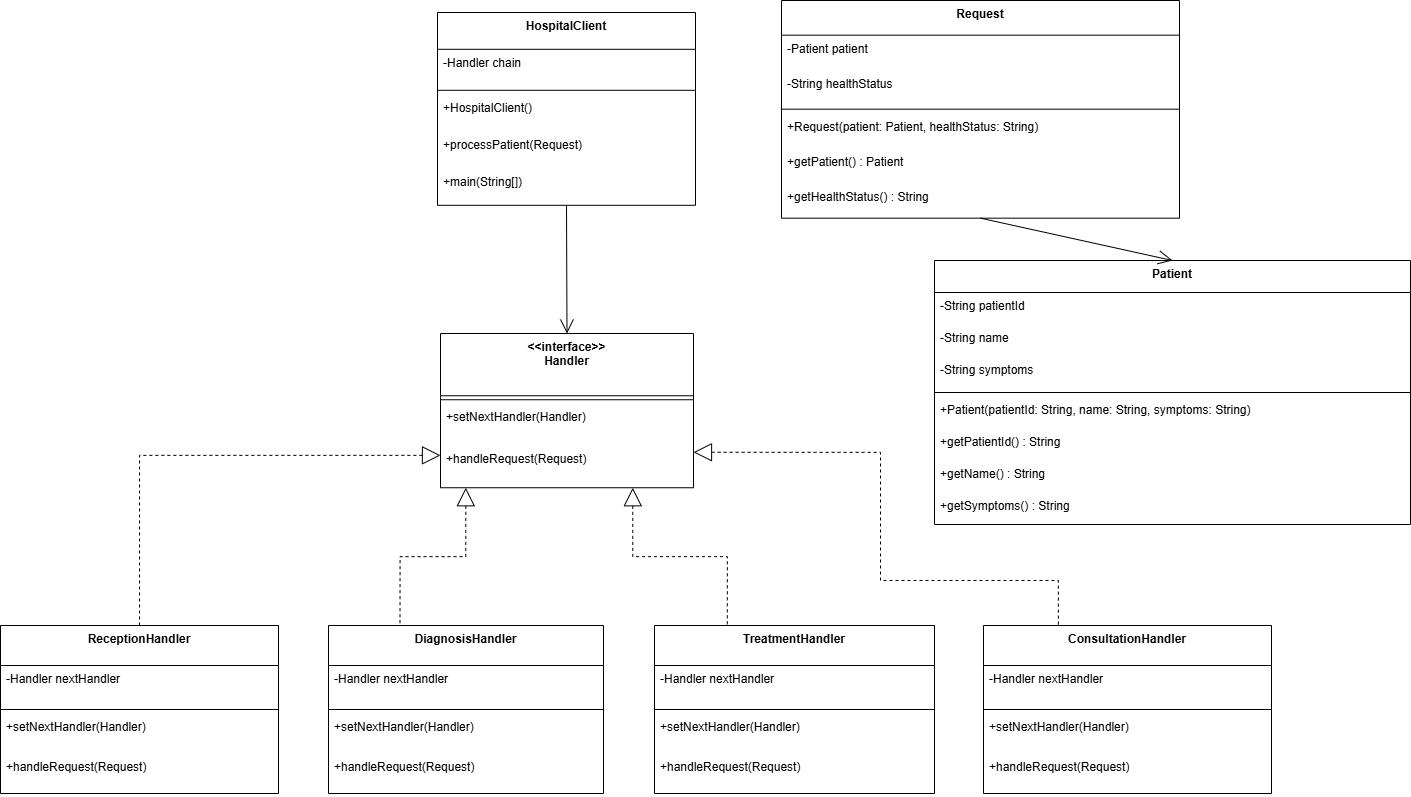

The diagram above was exported from draw.io. Its source (the exported page's mxGraphModel, read from the mxfile embedded in the PNG):
<mxGraphModel dx="1427" dy="764" grid="1" gridSize="10" guides="1" tooltips="1" connect="1" arrows="1" fold="1" page="1" pageScale="1" pageWidth="850" pageHeight="1100" math="0" shadow="0">
  <root>
    <mxCell id="0" />
    <mxCell id="1" parent="0" />
    <mxCell id="RlO5ZwnxJItiQ4GX_VHV-1" value="&lt;&lt;interface&gt;&gt;&#10;Handler" style="swimlane;fontStyle=1;align=center;verticalAlign=top;childLayout=stackLayout;horizontal=1;startSize=62.25;horizontalStack=0;resizeParent=1;resizeParentMax=0;resizeLast=0;collapsible=0;marginBottom=0;" vertex="1" parent="1">
      <mxGeometry x="460" y="353" width="253" height="154.25" as="geometry" />
    </mxCell>
    <mxCell id="RlO5ZwnxJItiQ4GX_VHV-2" style="line;strokeWidth=1;fillColor=none;align=left;verticalAlign=middle;spacingTop=-1;spacingLeft=3;spacingRight=3;rotatable=0;labelPosition=right;points=[];portConstraint=eastwest;strokeColor=inherit;" vertex="1" parent="RlO5ZwnxJItiQ4GX_VHV-1">
      <mxGeometry y="62.25" width="253" height="8" as="geometry" />
    </mxCell>
    <mxCell id="RlO5ZwnxJItiQ4GX_VHV-3" value="+setNextHandler(Handler)" style="text;strokeColor=none;fillColor=none;align=left;verticalAlign=top;spacingLeft=4;spacingRight=4;overflow=hidden;rotatable=0;points=[[0,0.5],[1,0.5]];portConstraint=eastwest;" vertex="1" parent="RlO5ZwnxJItiQ4GX_VHV-1">
      <mxGeometry y="70.25" width="253" height="42" as="geometry" />
    </mxCell>
    <mxCell id="RlO5ZwnxJItiQ4GX_VHV-4" value="+handleRequest(Request)" style="text;strokeColor=none;fillColor=none;align=left;verticalAlign=top;spacingLeft=4;spacingRight=4;overflow=hidden;rotatable=0;points=[[0,0.5],[1,0.5]];portConstraint=eastwest;" vertex="1" parent="RlO5ZwnxJItiQ4GX_VHV-1">
      <mxGeometry y="112.25" width="253" height="42" as="geometry" />
    </mxCell>
    <mxCell id="RlO5ZwnxJItiQ4GX_VHV-5" value="ReceptionHandler" style="swimlane;fontStyle=1;align=center;verticalAlign=top;childLayout=stackLayout;horizontal=1;startSize=40;horizontalStack=0;resizeParent=1;resizeParentMax=0;resizeLast=0;collapsible=0;marginBottom=0;" vertex="1" parent="1">
      <mxGeometry x="20" y="645" width="278" height="168" as="geometry" />
    </mxCell>
    <mxCell id="RlO5ZwnxJItiQ4GX_VHV-6" value="-Handler nextHandler" style="text;strokeColor=none;fillColor=none;align=left;verticalAlign=top;spacingLeft=4;spacingRight=4;overflow=hidden;rotatable=0;points=[[0,0.5],[1,0.5]];portConstraint=eastwest;" vertex="1" parent="RlO5ZwnxJItiQ4GX_VHV-5">
      <mxGeometry y="40" width="278" height="40" as="geometry" />
    </mxCell>
    <mxCell id="RlO5ZwnxJItiQ4GX_VHV-7" style="line;strokeWidth=1;fillColor=none;align=left;verticalAlign=middle;spacingTop=-1;spacingLeft=3;spacingRight=3;rotatable=0;labelPosition=right;points=[];portConstraint=eastwest;strokeColor=inherit;" vertex="1" parent="RlO5ZwnxJItiQ4GX_VHV-5">
      <mxGeometry y="80" width="278" height="8" as="geometry" />
    </mxCell>
    <mxCell id="RlO5ZwnxJItiQ4GX_VHV-8" value="+setNextHandler(Handler)" style="text;strokeColor=none;fillColor=none;align=left;verticalAlign=top;spacingLeft=4;spacingRight=4;overflow=hidden;rotatable=0;points=[[0,0.5],[1,0.5]];portConstraint=eastwest;" vertex="1" parent="RlO5ZwnxJItiQ4GX_VHV-5">
      <mxGeometry y="88" width="278" height="40" as="geometry" />
    </mxCell>
    <mxCell id="RlO5ZwnxJItiQ4GX_VHV-9" value="+handleRequest(Request)" style="text;strokeColor=none;fillColor=none;align=left;verticalAlign=top;spacingLeft=4;spacingRight=4;overflow=hidden;rotatable=0;points=[[0,0.5],[1,0.5]];portConstraint=eastwest;" vertex="1" parent="RlO5ZwnxJItiQ4GX_VHV-5">
      <mxGeometry y="128" width="278" height="40" as="geometry" />
    </mxCell>
    <mxCell id="RlO5ZwnxJItiQ4GX_VHV-10" value="DiagnosisHandler" style="swimlane;fontStyle=1;align=center;verticalAlign=top;childLayout=stackLayout;horizontal=1;startSize=40;horizontalStack=0;resizeParent=1;resizeParentMax=0;resizeLast=0;collapsible=0;marginBottom=0;" vertex="1" parent="1">
      <mxGeometry x="348" y="645" width="275" height="168" as="geometry" />
    </mxCell>
    <mxCell id="RlO5ZwnxJItiQ4GX_VHV-11" value="-Handler nextHandler" style="text;strokeColor=none;fillColor=none;align=left;verticalAlign=top;spacingLeft=4;spacingRight=4;overflow=hidden;rotatable=0;points=[[0,0.5],[1,0.5]];portConstraint=eastwest;" vertex="1" parent="RlO5ZwnxJItiQ4GX_VHV-10">
      <mxGeometry y="40" width="275" height="40" as="geometry" />
    </mxCell>
    <mxCell id="RlO5ZwnxJItiQ4GX_VHV-12" style="line;strokeWidth=1;fillColor=none;align=left;verticalAlign=middle;spacingTop=-1;spacingLeft=3;spacingRight=3;rotatable=0;labelPosition=right;points=[];portConstraint=eastwest;strokeColor=inherit;" vertex="1" parent="RlO5ZwnxJItiQ4GX_VHV-10">
      <mxGeometry y="80" width="275" height="8" as="geometry" />
    </mxCell>
    <mxCell id="RlO5ZwnxJItiQ4GX_VHV-13" value="+setNextHandler(Handler)" style="text;strokeColor=none;fillColor=none;align=left;verticalAlign=top;spacingLeft=4;spacingRight=4;overflow=hidden;rotatable=0;points=[[0,0.5],[1,0.5]];portConstraint=eastwest;" vertex="1" parent="RlO5ZwnxJItiQ4GX_VHV-10">
      <mxGeometry y="88" width="275" height="40" as="geometry" />
    </mxCell>
    <mxCell id="RlO5ZwnxJItiQ4GX_VHV-14" value="+handleRequest(Request)" style="text;strokeColor=none;fillColor=none;align=left;verticalAlign=top;spacingLeft=4;spacingRight=4;overflow=hidden;rotatable=0;points=[[0,0.5],[1,0.5]];portConstraint=eastwest;" vertex="1" parent="RlO5ZwnxJItiQ4GX_VHV-10">
      <mxGeometry y="128" width="275" height="40" as="geometry" />
    </mxCell>
    <mxCell id="RlO5ZwnxJItiQ4GX_VHV-15" value="TreatmentHandler" style="swimlane;fontStyle=1;align=center;verticalAlign=top;childLayout=stackLayout;horizontal=1;startSize=40;horizontalStack=0;resizeParent=1;resizeParentMax=0;resizeLast=0;collapsible=0;marginBottom=0;" vertex="1" parent="1">
      <mxGeometry x="674" y="645" width="280" height="168" as="geometry" />
    </mxCell>
    <mxCell id="RlO5ZwnxJItiQ4GX_VHV-16" value="-Handler nextHandler" style="text;strokeColor=none;fillColor=none;align=left;verticalAlign=top;spacingLeft=4;spacingRight=4;overflow=hidden;rotatable=0;points=[[0,0.5],[1,0.5]];portConstraint=eastwest;" vertex="1" parent="RlO5ZwnxJItiQ4GX_VHV-15">
      <mxGeometry y="40" width="280" height="40" as="geometry" />
    </mxCell>
    <mxCell id="RlO5ZwnxJItiQ4GX_VHV-17" style="line;strokeWidth=1;fillColor=none;align=left;verticalAlign=middle;spacingTop=-1;spacingLeft=3;spacingRight=3;rotatable=0;labelPosition=right;points=[];portConstraint=eastwest;strokeColor=inherit;" vertex="1" parent="RlO5ZwnxJItiQ4GX_VHV-15">
      <mxGeometry y="80" width="280" height="8" as="geometry" />
    </mxCell>
    <mxCell id="RlO5ZwnxJItiQ4GX_VHV-18" value="+setNextHandler(Handler)" style="text;strokeColor=none;fillColor=none;align=left;verticalAlign=top;spacingLeft=4;spacingRight=4;overflow=hidden;rotatable=0;points=[[0,0.5],[1,0.5]];portConstraint=eastwest;" vertex="1" parent="RlO5ZwnxJItiQ4GX_VHV-15">
      <mxGeometry y="88" width="280" height="40" as="geometry" />
    </mxCell>
    <mxCell id="RlO5ZwnxJItiQ4GX_VHV-19" value="+handleRequest(Request)" style="text;strokeColor=none;fillColor=none;align=left;verticalAlign=top;spacingLeft=4;spacingRight=4;overflow=hidden;rotatable=0;points=[[0,0.5],[1,0.5]];portConstraint=eastwest;" vertex="1" parent="RlO5ZwnxJItiQ4GX_VHV-15">
      <mxGeometry y="128" width="280" height="40" as="geometry" />
    </mxCell>
    <mxCell id="RlO5ZwnxJItiQ4GX_VHV-20" value="ConsultationHandler" style="swimlane;fontStyle=1;align=center;verticalAlign=top;childLayout=stackLayout;horizontal=1;startSize=40;horizontalStack=0;resizeParent=1;resizeParentMax=0;resizeLast=0;collapsible=0;marginBottom=0;" vertex="1" parent="1">
      <mxGeometry x="1003" y="645" width="288" height="168" as="geometry" />
    </mxCell>
    <mxCell id="RlO5ZwnxJItiQ4GX_VHV-21" value="-Handler nextHandler" style="text;strokeColor=none;fillColor=none;align=left;verticalAlign=top;spacingLeft=4;spacingRight=4;overflow=hidden;rotatable=0;points=[[0,0.5],[1,0.5]];portConstraint=eastwest;" vertex="1" parent="RlO5ZwnxJItiQ4GX_VHV-20">
      <mxGeometry y="40" width="288" height="40" as="geometry" />
    </mxCell>
    <mxCell id="RlO5ZwnxJItiQ4GX_VHV-22" style="line;strokeWidth=1;fillColor=none;align=left;verticalAlign=middle;spacingTop=-1;spacingLeft=3;spacingRight=3;rotatable=0;labelPosition=right;points=[];portConstraint=eastwest;strokeColor=inherit;" vertex="1" parent="RlO5ZwnxJItiQ4GX_VHV-20">
      <mxGeometry y="80" width="288" height="8" as="geometry" />
    </mxCell>
    <mxCell id="RlO5ZwnxJItiQ4GX_VHV-23" value="+setNextHandler(Handler)" style="text;strokeColor=none;fillColor=none;align=left;verticalAlign=top;spacingLeft=4;spacingRight=4;overflow=hidden;rotatable=0;points=[[0,0.5],[1,0.5]];portConstraint=eastwest;" vertex="1" parent="RlO5ZwnxJItiQ4GX_VHV-20">
      <mxGeometry y="88" width="288" height="40" as="geometry" />
    </mxCell>
    <mxCell id="RlO5ZwnxJItiQ4GX_VHV-24" value="+handleRequest(Request)" style="text;strokeColor=none;fillColor=none;align=left;verticalAlign=top;spacingLeft=4;spacingRight=4;overflow=hidden;rotatable=0;points=[[0,0.5],[1,0.5]];portConstraint=eastwest;" vertex="1" parent="RlO5ZwnxJItiQ4GX_VHV-20">
      <mxGeometry y="128" width="288" height="40" as="geometry" />
    </mxCell>
    <mxCell id="RlO5ZwnxJItiQ4GX_VHV-25" value="Patient" style="swimlane;fontStyle=1;align=center;verticalAlign=top;childLayout=stackLayout;horizontal=1;startSize=32;horizontalStack=0;resizeParent=1;resizeParentMax=0;resizeLast=0;collapsible=0;marginBottom=0;" vertex="1" parent="1">
      <mxGeometry x="954" y="280" width="476" height="264" as="geometry" />
    </mxCell>
    <mxCell id="RlO5ZwnxJItiQ4GX_VHV-26" value="-String patientId" style="text;strokeColor=none;fillColor=none;align=left;verticalAlign=top;spacingLeft=4;spacingRight=4;overflow=hidden;rotatable=0;points=[[0,0.5],[1,0.5]];portConstraint=eastwest;" vertex="1" parent="RlO5ZwnxJItiQ4GX_VHV-25">
      <mxGeometry y="32" width="476" height="32" as="geometry" />
    </mxCell>
    <mxCell id="RlO5ZwnxJItiQ4GX_VHV-27" value="-String name" style="text;strokeColor=none;fillColor=none;align=left;verticalAlign=top;spacingLeft=4;spacingRight=4;overflow=hidden;rotatable=0;points=[[0,0.5],[1,0.5]];portConstraint=eastwest;" vertex="1" parent="RlO5ZwnxJItiQ4GX_VHV-25">
      <mxGeometry y="64" width="476" height="32" as="geometry" />
    </mxCell>
    <mxCell id="RlO5ZwnxJItiQ4GX_VHV-28" value="-String symptoms" style="text;strokeColor=none;fillColor=none;align=left;verticalAlign=top;spacingLeft=4;spacingRight=4;overflow=hidden;rotatable=0;points=[[0,0.5],[1,0.5]];portConstraint=eastwest;" vertex="1" parent="RlO5ZwnxJItiQ4GX_VHV-25">
      <mxGeometry y="96" width="476" height="32" as="geometry" />
    </mxCell>
    <mxCell id="RlO5ZwnxJItiQ4GX_VHV-29" style="line;strokeWidth=1;fillColor=none;align=left;verticalAlign=middle;spacingTop=-1;spacingLeft=3;spacingRight=3;rotatable=0;labelPosition=right;points=[];portConstraint=eastwest;strokeColor=inherit;" vertex="1" parent="RlO5ZwnxJItiQ4GX_VHV-25">
      <mxGeometry y="128" width="476" height="8" as="geometry" />
    </mxCell>
    <mxCell id="RlO5ZwnxJItiQ4GX_VHV-30" value="+Patient(patientId: String, name: String, symptoms: String)" style="text;strokeColor=none;fillColor=none;align=left;verticalAlign=top;spacingLeft=4;spacingRight=4;overflow=hidden;rotatable=0;points=[[0,0.5],[1,0.5]];portConstraint=eastwest;" vertex="1" parent="RlO5ZwnxJItiQ4GX_VHV-25">
      <mxGeometry y="136" width="476" height="32" as="geometry" />
    </mxCell>
    <mxCell id="RlO5ZwnxJItiQ4GX_VHV-31" value="+getPatientId() : String" style="text;strokeColor=none;fillColor=none;align=left;verticalAlign=top;spacingLeft=4;spacingRight=4;overflow=hidden;rotatable=0;points=[[0,0.5],[1,0.5]];portConstraint=eastwest;" vertex="1" parent="RlO5ZwnxJItiQ4GX_VHV-25">
      <mxGeometry y="168" width="476" height="32" as="geometry" />
    </mxCell>
    <mxCell id="RlO5ZwnxJItiQ4GX_VHV-32" value="+getName() : String" style="text;strokeColor=none;fillColor=none;align=left;verticalAlign=top;spacingLeft=4;spacingRight=4;overflow=hidden;rotatable=0;points=[[0,0.5],[1,0.5]];portConstraint=eastwest;" vertex="1" parent="RlO5ZwnxJItiQ4GX_VHV-25">
      <mxGeometry y="200" width="476" height="32" as="geometry" />
    </mxCell>
    <mxCell id="RlO5ZwnxJItiQ4GX_VHV-33" value="+getSymptoms() : String" style="text;strokeColor=none;fillColor=none;align=left;verticalAlign=top;spacingLeft=4;spacingRight=4;overflow=hidden;rotatable=0;points=[[0,0.5],[1,0.5]];portConstraint=eastwest;" vertex="1" parent="RlO5ZwnxJItiQ4GX_VHV-25">
      <mxGeometry y="232" width="476" height="32" as="geometry" />
    </mxCell>
    <mxCell id="RlO5ZwnxJItiQ4GX_VHV-34" value="Request" style="swimlane;fontStyle=1;align=center;verticalAlign=top;childLayout=stackLayout;horizontal=1;startSize=34.666666666666664;horizontalStack=0;resizeParent=1;resizeParentMax=0;resizeLast=0;collapsible=0;marginBottom=0;" vertex="1" parent="1">
      <mxGeometry x="801" y="20" width="398" height="217.66666666666666" as="geometry" />
    </mxCell>
    <mxCell id="RlO5ZwnxJItiQ4GX_VHV-35" value="-Patient patient" style="text;strokeColor=none;fillColor=none;align=left;verticalAlign=top;spacingLeft=4;spacingRight=4;overflow=hidden;rotatable=0;points=[[0,0.5],[1,0.5]];portConstraint=eastwest;" vertex="1" parent="RlO5ZwnxJItiQ4GX_VHV-34">
      <mxGeometry y="34.666666666666664" width="398" height="35" as="geometry" />
    </mxCell>
    <mxCell id="RlO5ZwnxJItiQ4GX_VHV-36" value="-String healthStatus" style="text;strokeColor=none;fillColor=none;align=left;verticalAlign=top;spacingLeft=4;spacingRight=4;overflow=hidden;rotatable=0;points=[[0,0.5],[1,0.5]];portConstraint=eastwest;" vertex="1" parent="RlO5ZwnxJItiQ4GX_VHV-34">
      <mxGeometry y="69.66666666666666" width="398" height="35" as="geometry" />
    </mxCell>
    <mxCell id="RlO5ZwnxJItiQ4GX_VHV-37" style="line;strokeWidth=1;fillColor=none;align=left;verticalAlign=middle;spacingTop=-1;spacingLeft=3;spacingRight=3;rotatable=0;labelPosition=right;points=[];portConstraint=eastwest;strokeColor=inherit;" vertex="1" parent="RlO5ZwnxJItiQ4GX_VHV-34">
      <mxGeometry y="104.66666666666666" width="398" height="8" as="geometry" />
    </mxCell>
    <mxCell id="RlO5ZwnxJItiQ4GX_VHV-38" value="+Request(patient: Patient, healthStatus: String)" style="text;strokeColor=none;fillColor=none;align=left;verticalAlign=top;spacingLeft=4;spacingRight=4;overflow=hidden;rotatable=0;points=[[0,0.5],[1,0.5]];portConstraint=eastwest;" vertex="1" parent="RlO5ZwnxJItiQ4GX_VHV-34">
      <mxGeometry y="112.66666666666666" width="398" height="35" as="geometry" />
    </mxCell>
    <mxCell id="RlO5ZwnxJItiQ4GX_VHV-39" value="+getPatient() : Patient" style="text;strokeColor=none;fillColor=none;align=left;verticalAlign=top;spacingLeft=4;spacingRight=4;overflow=hidden;rotatable=0;points=[[0,0.5],[1,0.5]];portConstraint=eastwest;" vertex="1" parent="RlO5ZwnxJItiQ4GX_VHV-34">
      <mxGeometry y="147.66666666666666" width="398" height="35" as="geometry" />
    </mxCell>
    <mxCell id="RlO5ZwnxJItiQ4GX_VHV-40" value="+getHealthStatus() : String" style="text;strokeColor=none;fillColor=none;align=left;verticalAlign=top;spacingLeft=4;spacingRight=4;overflow=hidden;rotatable=0;points=[[0,0.5],[1,0.5]];portConstraint=eastwest;" vertex="1" parent="RlO5ZwnxJItiQ4GX_VHV-34">
      <mxGeometry y="182.66666666666666" width="398" height="35" as="geometry" />
    </mxCell>
    <mxCell id="RlO5ZwnxJItiQ4GX_VHV-41" value="HospitalClient" style="swimlane;fontStyle=1;align=center;verticalAlign=top;childLayout=stackLayout;horizontal=1;startSize=36.8;horizontalStack=0;resizeParent=1;resizeParentMax=0;resizeLast=0;collapsible=0;marginBottom=0;" vertex="1" parent="1">
      <mxGeometry x="457" y="32" width="258" height="192.8" as="geometry" />
    </mxCell>
    <mxCell id="RlO5ZwnxJItiQ4GX_VHV-42" value="-Handler chain" style="text;strokeColor=none;fillColor=none;align=left;verticalAlign=top;spacingLeft=4;spacingRight=4;overflow=hidden;rotatable=0;points=[[0,0.5],[1,0.5]];portConstraint=eastwest;" vertex="1" parent="RlO5ZwnxJItiQ4GX_VHV-41">
      <mxGeometry y="36.8" width="258" height="37" as="geometry" />
    </mxCell>
    <mxCell id="RlO5ZwnxJItiQ4GX_VHV-43" style="line;strokeWidth=1;fillColor=none;align=left;verticalAlign=middle;spacingTop=-1;spacingLeft=3;spacingRight=3;rotatable=0;labelPosition=right;points=[];portConstraint=eastwest;strokeColor=inherit;" vertex="1" parent="RlO5ZwnxJItiQ4GX_VHV-41">
      <mxGeometry y="73.8" width="258" height="8" as="geometry" />
    </mxCell>
    <mxCell id="RlO5ZwnxJItiQ4GX_VHV-44" value="+HospitalClient()" style="text;strokeColor=none;fillColor=none;align=left;verticalAlign=top;spacingLeft=4;spacingRight=4;overflow=hidden;rotatable=0;points=[[0,0.5],[1,0.5]];portConstraint=eastwest;" vertex="1" parent="RlO5ZwnxJItiQ4GX_VHV-41">
      <mxGeometry y="81.8" width="258" height="37" as="geometry" />
    </mxCell>
    <mxCell id="RlO5ZwnxJItiQ4GX_VHV-45" value="+processPatient(Request)" style="text;strokeColor=none;fillColor=none;align=left;verticalAlign=top;spacingLeft=4;spacingRight=4;overflow=hidden;rotatable=0;points=[[0,0.5],[1,0.5]];portConstraint=eastwest;" vertex="1" parent="RlO5ZwnxJItiQ4GX_VHV-41">
      <mxGeometry y="118.8" width="258" height="37" as="geometry" />
    </mxCell>
    <mxCell id="RlO5ZwnxJItiQ4GX_VHV-46" value="+main(String[])" style="text;strokeColor=none;fillColor=none;align=left;verticalAlign=top;spacingLeft=4;spacingRight=4;overflow=hidden;rotatable=0;points=[[0,0.5],[1,0.5]];portConstraint=eastwest;" vertex="1" parent="RlO5ZwnxJItiQ4GX_VHV-41">
      <mxGeometry y="155.8" width="258" height="37" as="geometry" />
    </mxCell>
    <mxCell id="RlO5ZwnxJItiQ4GX_VHV-47" value="" style="dashed=1;startArrow=block;startSize=16;startFill=0;endArrow=none;exitX=0;exitY=0.79;entryX=0.5;entryY=0;rounded=0;edgeStyle=orthogonalEdgeStyle;" edge="1" parent="1" source="RlO5ZwnxJItiQ4GX_VHV-1" target="RlO5ZwnxJItiQ4GX_VHV-5">
      <mxGeometry relative="1" as="geometry" />
    </mxCell>
    <mxCell id="RlO5ZwnxJItiQ4GX_VHV-48" value="" style="dashed=1;startArrow=block;startSize=16;startFill=0;endArrow=none;exitX=0.1;exitY=1;entryX=0.26;entryY=0;rounded=0;edgeStyle=orthogonalEdgeStyle;" edge="1" parent="1" source="RlO5ZwnxJItiQ4GX_VHV-1" target="RlO5ZwnxJItiQ4GX_VHV-10">
      <mxGeometry relative="1" as="geometry" />
    </mxCell>
    <mxCell id="RlO5ZwnxJItiQ4GX_VHV-49" value="" style="dashed=1;startArrow=block;startSize=16;startFill=0;endArrow=none;exitX=0.76;exitY=1;entryX=0.26;entryY=0;rounded=0;edgeStyle=orthogonalEdgeStyle;" edge="1" parent="1" source="RlO5ZwnxJItiQ4GX_VHV-1" target="RlO5ZwnxJItiQ4GX_VHV-15">
      <mxGeometry relative="1" as="geometry" />
    </mxCell>
    <mxCell id="RlO5ZwnxJItiQ4GX_VHV-50" value="" style="dashed=1;startArrow=block;startSize=16;startFill=0;endArrow=none;exitX=1;exitY=0.77;entryX=0.26;entryY=0;rounded=0;edgeStyle=orthogonalEdgeStyle;" edge="1" parent="1" source="RlO5ZwnxJItiQ4GX_VHV-1" target="RlO5ZwnxJItiQ4GX_VHV-20">
      <mxGeometry relative="1" as="geometry">
        <Array as="points">
          <mxPoint x="900" y="472" />
          <mxPoint x="900" y="600" />
          <mxPoint x="1078" y="600" />
        </Array>
      </mxGeometry>
    </mxCell>
    <mxCell id="RlO5ZwnxJItiQ4GX_VHV-55" value="" style="curved=1;startArrow=none;endArrow=open;endSize=12;exitX=0.5;exitY=1;entryX=0.5;entryY=0;rounded=0;" edge="1" parent="1" source="RlO5ZwnxJItiQ4GX_VHV-34" target="RlO5ZwnxJItiQ4GX_VHV-25">
      <mxGeometry x="-0.0031" relative="1" as="geometry">
        <Array as="points" />
        <mxPoint as="offset" />
      </mxGeometry>
    </mxCell>
    <mxCell id="RlO5ZwnxJItiQ4GX_VHV-56" value="" style="curved=1;startArrow=none;endArrow=open;endSize=12;exitX=0.5;exitY=1;entryX=0.5;entryY=0;rounded=0;" edge="1" parent="1" source="RlO5ZwnxJItiQ4GX_VHV-41" target="RlO5ZwnxJItiQ4GX_VHV-1">
      <mxGeometry relative="1" as="geometry">
        <Array as="points" />
      </mxGeometry>
    </mxCell>
  </root>
</mxGraphModel>